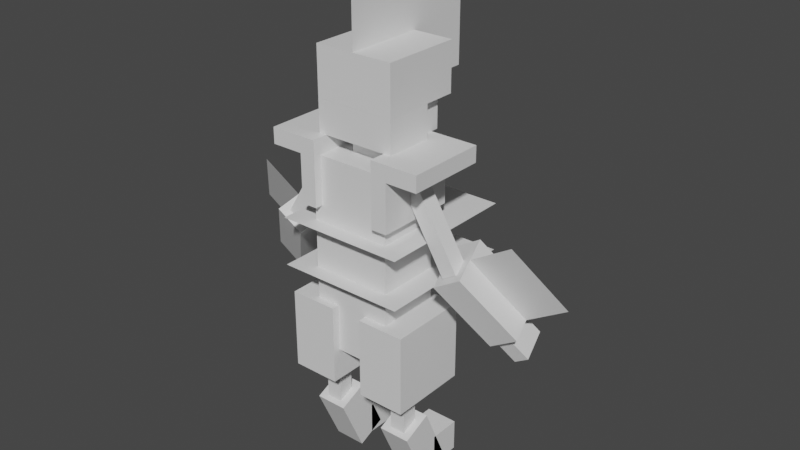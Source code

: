 # Source: bisharp.blend  (saved by Blender 2.81.16; exported with 4.5.12 LTS)
import bpy
from mathutils import Matrix  # noqa: F401  (used for matrix-valued properties, if any)

bpy.ops.wm.read_factory_settings(use_empty=True)
scene = bpy.context.scene
scene.name = 'Scene'

# ---- collections
col_collection = bpy.data.collections.new('Collection'); scene.collection.children.link(col_collection)

# ---- materials (node trees are filled in below, after node groups)
mat_default_obj = bpy.data.materials.new('Default OBJ')
mat_default_obj.use_transparent_shadow = False

# ---- material node trees
mat_default_obj.use_nodes = True; mat_default_obj.node_tree.nodes.clear()
_N = mat_default_obj.node_tree.nodes; _L = mat_default_obj.node_tree.links
n0 = _N.new('ShaderNodeOutputMaterial'); n0.name = 'Material Output'; n0.location = (300, 300)
n1 = _N.new('ShaderNodeBsdfPrincipled'); n1.name = 'Principled BSDF'; n1.location = (10, 300)
n1.distribution = 'GGX'
n1.subsurface_method = 'BURLEY'
n1.inputs[3].default_value = 1.45
n1.inputs[27].default_value = (0.0, 0.0, 0.0, 1.0)
n1.inputs[28].default_value = 1.0
_L.new(n1.outputs[0], n0.inputs[0])
n0.is_active_output = True

# ---- world
world_world = bpy.data.worlds.new('World'); scene.world = world_world
world_world.use_nodes = True; world_world.node_tree.nodes.clear()
_N = world_world.node_tree.nodes; _L = world_world.node_tree.links
n0 = _N.new('ShaderNodeOutputWorld'); n0.name = 'World Output'; n0.location = (300, 300)
n1 = _N.new('ShaderNodeBackground'); n1.name = 'Background'; n1.location = (10, 300)
n1.inputs[0].default_value = (0.05088, 0.05088, 0.05088, 1.0)
_L.new(n1.outputs[0], n0.inputs[0])
n0.is_active_output = True
world_world.color = (0.05088, 0.05088, 0.05088)
world_world.use_sun_shadow = False
world_world.sun_shadow_jitter_overblur = 0.0

# ---- meshes
me_right_arm = bpy.data.meshes.new('Right_arm')
me_right_arm.from_pydata([(0.2199, -0.3053, -0.03125), (0.1664, -0.3375, -0.03125), (-0.02679, -0.0161, -0.03125), (0.02679, 0.01609, -0.03125), (0.1664, -0.3375, 0.03125), (0.2199, -0.3053, 0.03125), (0.02679, 0.01609, 0.03125), (-0.02679, -0.0161, 0.03125)], [], [(0, 1, 2, 3), (4, 5, 6, 7), (3, 2, 7, 6), (5, 4, 1, 0), (5, 0, 3, 6), (1, 4, 7, 2)])
_uv = me_right_arm.uv_layers.new(name='UVMap')
_uv.uv.foreach_set('vector', [0.7031, 0.2812, 0.7188, 0.2812, 0.7188, 0.4688, 0.7031, 0.4688, 0.7344, 0.2812, 0.75, 0.2812, 0.75, 0.4688, 0.7344, 0.4688, 0.7031, 0.4688, 0.7188, 0.4688, 0.7188, 0.5, 0.7031, 0.5, 0.7188, 0.4688, 0.7344, 0.4688, 0.7344, 0.5, 0.7188, 0.5, 0.6875, 0.2812, 0.7031, 0.2812, 0.7031, 0.4688, 0.6875, 0.4688, 0.7188, 0.2812, 0.7344, 0.2812, 0.7344, 0.4688, 0.7188, 0.4688])
me_right_arm.materials.append(mat_default_obj)
me_right_arm.use_remesh_fix_poles = True
me_right_arm.use_remesh_preserve_attributes = False
me_right_arm.use_mirror_vertex_groups = False
me_right_arm.update()
me_right_arm_thick = bpy.data.meshes.new('Right_Arm_Thick')
me_right_arm_thick.from_pydata([(0.1639, -0.1514, -0.2491), (0.05672, -0.2157, -0.2491), (-0.08794, 0.02501, -0.1121), (0.01921, 0.08939, -0.1121), (0.09905, -0.2862, -0.08053), (0.2062, -0.2218, -0.08053), (0.06154, 0.01893, 0.05646), (-0.04561, -0.04545, 0.05646)], [], [(0, 1, 2, 3), (4, 5, 6, 7), (3, 2, 7, 6), (5, 4, 1, 0), (5, 0, 3, 6), (1, 4, 7, 2)])
_uv = me_right_arm_thick.uv_layers.new(name='UVMap')
_uv.uv.foreach_set('vector', [0.3594, 0.5, 0.3906, 0.5, 0.3906, 0.6562, 0.3594, 0.6562, 0.4375, 0.5, 0.4688, 0.5, 0.4688, 0.6562, 0.4375, 0.6562, 0.3594, 0.6562, 0.3906, 0.6562, 0.3906, 0.75, 0.3594, 0.75, 0.3906, 0.6562, 0.4219, 0.6562, 0.4219, 0.75, 0.3906, 0.75, 0.3125, 0.5, 0.3594, 0.5, 0.3594, 0.6562, 0.3125, 0.6562, 0.3906, 0.5, 0.4375, 0.5, 0.4375, 0.6562, 0.3906, 0.6562])
me_right_arm_thick.materials.append(mat_default_obj)
me_right_arm_thick.use_remesh_fix_poles = True
me_right_arm_thick.use_remesh_preserve_attributes = False
me_right_arm_thick.use_mirror_vertex_groups = False
me_right_arm_thick.update()
me_right_arm_spike = bpy.data.meshes.new('Right_Arm_Spike')
me_right_arm_spike.from_pydata([(0.1527, -0.07209, -0.0685), (-0.008029, -0.1687, -0.0685), (-0.1527, 0.07209, 0.0685), (0.008029, 0.1687, 0.0685)], [], [(1, 0, 3, 2)])
_uv = me_right_arm_spike.uv_layers.new(name='UVMap')
_uv.uv.foreach_set('vector', [0.3594, 0.3438, 0.3125, 0.3438, 0.3125, 0.5, 0.3594, 0.5])
me_right_arm_spike.materials.append(mat_default_obj)
me_right_arm_spike.use_remesh_fix_poles = True
me_right_arm_spike.use_remesh_preserve_attributes = False
me_right_arm_spike.use_mirror_vertex_groups = False
me_right_arm_spike.update()
me_right_hand = bpy.data.meshes.new('Right_Hand')
me_right_hand.from_pydata([(0.04161, -0.008571, -0.08357), (-0.01197, -0.04076, -0.08357), (-0.06983, 0.05554, -0.02878), (-0.01626, 0.08773, -0.02878), (0.01626, -0.08773, 0.02878), (0.06983, -0.05554, 0.02878), (0.01197, 0.04076, 0.08357), (-0.04161, 0.008572, 0.08357)], [], [(0, 1, 2, 3), (4, 5, 6, 7), (3, 2, 7, 6), (5, 4, 1, 0), (5, 0, 3, 6), (1, 4, 7, 2)])
_uv = me_right_hand.uv_layers.new(name='UVMap')
_uv.uv.foreach_set('vector', [0.375, 0.875, 0.3906, 0.875, 0.3906, 0.9375, 0.375, 0.9375, 0.4219, 0.875, 0.4375, 0.875, 0.4375, 0.9375, 0.4219, 0.9375, 0.375, 0.9375, 0.3906, 0.9375, 0.3906, 1.0, 0.375, 1.0, 0.3906, 0.9375, 0.4062, 0.9375, 0.4062, 1.0, 0.3906, 1.0, 0.3438, 0.875, 0.375, 0.875, 0.375, 0.9375, 0.3438, 0.9375, 0.3906, 0.875, 0.4219, 0.875, 0.4219, 0.9375, 0.3906, 0.9375])
me_right_hand.materials.append(mat_default_obj)
me_right_hand.use_remesh_fix_poles = True
me_right_hand.use_remesh_preserve_attributes = False
me_right_hand.use_mirror_vertex_groups = False
me_right_hand.update()
me_left_shoulder_vertical = bpy.data.meshes.new('Left_Shoulder_Vertical')
me_left_shoulder_vertical.from_pydata([(0.03125, -0.09375, -0.1562), (-0.03125, -0.09375, -0.1562), (-0.03125, 0.09375, -0.1562), (0.03125, 0.09375, -0.1562), (-0.03125, -0.09375, 0.1562), (0.03125, -0.09375, 0.1562), (0.03125, 0.09375, 0.1562), (-0.03125, 0.09375, 0.1562)], [], [(0, 1, 2, 3), (4, 5, 6, 7), (3, 2, 7, 6), (5, 4, 1, 0), (5, 0, 3, 6), (1, 4, 7, 2)])
_uv = me_left_shoulder_vertical.uv_layers.new(name='UVMap')
_uv.uv.foreach_set('vector', [0.9062, 0.03125, 0.8906, 0.03125, 0.8906, 0.125, 0.9062, 0.125, 1.0, 0.03125, 0.9844, 0.03125, 0.9844, 0.125, 1.0, 0.125, 0.9062, 0.125, 0.8906, 0.125, 0.8906, 0.2812, 0.9062, 0.2812, 0.9219, 0.125, 0.9062, 0.125, 0.9062, 0.2812, 0.9219, 0.2812, 0.9844, 0.03125, 0.9062, 0.03125, 0.9062, 0.125, 0.9844, 0.125, 0.8906, 0.03125, 0.8125, 0.03125, 0.8125, 0.125, 0.8906, 0.125])
me_left_shoulder_vertical.materials.append(mat_default_obj)
me_left_shoulder_vertical.use_remesh_fix_poles = True
me_left_shoulder_vertical.use_remesh_preserve_attributes = False
me_left_shoulder_vertical.use_mirror_vertex_groups = False
me_left_shoulder_vertical.update()
me_neck = bpy.data.meshes.new('Neck')
me_neck.from_pydata([(0.0625, -0.03125, -0.0625), (-0.0625, -0.03125, -0.0625), (-0.0625, 0.03125, -0.0625), (0.0625, 0.03125, -0.0625), (-0.0625, -0.03125, 0.0625), (0.0625, -0.03125, 0.0625), (0.0625, 0.03125, 0.0625), (-0.0625, 0.03125, 0.0625)], [], [(0, 1, 2, 3), (4, 5, 6, 7), (3, 2, 7, 6), (5, 4, 1, 0), (5, 0, 3, 6), (1, 4, 7, 2)])
_uv = me_neck.uv_layers.new(name='UVMap')
_uv.uv.foreach_set('vector', [0.3594, 0.75, 0.3906, 0.75, 0.3906, 0.7812, 0.3594, 0.7812, 0.4219, 0.75, 0.4531, 0.75, 0.4531, 0.7812, 0.4219, 0.7812, 0.3594, 0.7812, 0.3906, 0.7812, 0.3906, 0.8438, 0.3594, 0.8438, 0.3906, 0.7812, 0.4219, 0.7812, 0.4219, 0.8438, 0.3906, 0.8438, 0.3281, 0.75, 0.3594, 0.75, 0.3594, 0.7812, 0.3281, 0.7812, 0.3906, 0.75, 0.4219, 0.75, 0.4219, 0.7812, 0.3906, 0.7812])
me_neck.materials.append(mat_default_obj)
me_neck.use_remesh_fix_poles = True
me_neck.use_remesh_preserve_attributes = False
me_neck.use_mirror_vertex_groups = False
me_neck.update()
me_right_shoulder_horizontal = bpy.data.meshes.new('Right_Shoulder_Horizontal')
me_right_shoulder_horizontal.from_pydata([(0.09375, -0.03125, -0.1562), (-0.09375, -0.03125, -0.1562), (-0.09375, 0.03125, -0.1562), (0.09375, 0.03125, -0.1562), (-0.09375, -0.03125, 0.1562), (0.09375, -0.03125, 0.1562), (0.09375, 0.03125, 0.1562), (-0.09375, 0.03125, 0.1562)], [], [(0, 1, 2, 3), (4, 5, 6, 7), (3, 2, 7, 6), (5, 4, 1, 0), (5, 0, 3, 6), (1, 4, 7, 2)])
_uv = me_right_shoulder_horizontal.uv_layers.new(name='UVMap')
_uv.uv.foreach_set('vector', [0.8281, 0.2812, 0.875, 0.2812, 0.875, 0.3125, 0.8281, 0.3125, 0.9531, 0.2812, 1.0, 0.2812, 1.0, 0.3125, 0.9531, 0.3125, 0.8281, 0.3125, 0.875, 0.3125, 0.875, 0.4688, 0.8281, 0.4688, 0.875, 0.3125, 0.9219, 0.3125, 0.9219, 0.4688, 0.875, 0.4688, 0.75, 0.2812, 0.8281, 0.2812, 0.8281, 0.3125, 0.75, 0.3125, 0.875, 0.2812, 0.9531, 0.2812, 0.9531, 0.3125, 0.875, 0.3125])
me_right_shoulder_horizontal.materials.append(mat_default_obj)
me_right_shoulder_horizontal.use_remesh_fix_poles = True
me_right_shoulder_horizontal.use_remesh_preserve_attributes = False
me_right_shoulder_horizontal.use_mirror_vertex_groups = False
me_right_shoulder_horizontal.update()
me_left_hip = bpy.data.meshes.new('Left_hip')
me_left_hip.from_pydata([(0.09375, -0.1562, -0.1562), (-0.09375, -0.1562, -0.1562), (-0.09375, 0.1562, -0.1562), (0.09375, 0.1562, -0.1562), (-0.09375, -0.1562, 0.1562), (0.09375, -0.1562, 0.1562), (0.09375, 0.1562, 0.1562), (-0.09375, 0.1562, 0.1562)], [], [(0, 1, 2, 3), (4, 5, 6, 7), (3, 2, 7, 6), (5, 4, 1, 0), (5, 0, 3, 6), (1, 4, 7, 2)])
_uv = me_left_hip.uv_layers.new(name='UVMap')
_uv.uv.foreach_set('vector', [0.2188, 0.0, 0.2656, 0.0, 0.2656, 0.1562, 0.2188, 0.1562, 0.3438, 0.0, 0.3906, 0.0, 0.3906, 0.1562, 0.3438, 0.1562, 0.2188, 0.1562, 0.2656, 0.1562, 0.2656, 0.3125, 0.2188, 0.3125, 0.2656, 0.1562, 0.3125, 0.1562, 0.3125, 0.3125, 0.2656, 0.3125, 0.1406, 0.0, 0.2188, 0.0, 0.2188, 0.1562, 0.1406, 0.1562, 0.2656, 0.0, 0.3438, 0.0, 0.3438, 0.1562, 0.2656, 0.1562])
me_left_hip.materials.append(mat_default_obj)
me_left_hip.use_remesh_fix_poles = True
me_left_hip.use_remesh_preserve_attributes = False
me_left_hip.use_mirror_vertex_groups = False
me_left_hip.update()
me_left_leg = bpy.data.meshes.new('Left_Leg')
me_left_leg.from_pydata([(0.03125, -0.09375, -0.03125), (-0.03125, -0.09375, -0.03125), (-0.03125, 0.09375, -0.03125), (0.03125, 0.09375, -0.03125), (-0.03125, -0.09375, 0.03125), (0.03125, -0.09375, 0.03125), (0.03125, 0.09375, 0.03125), (-0.03125, 0.09375, 0.03125)], [], [(0, 1, 2, 3), (4, 5, 6, 7), (3, 2, 7, 6), (5, 4, 1, 0), (5, 0, 3, 6), (1, 4, 7, 2)])
_uv = me_left_leg.uv_layers.new(name='UVMap')
_uv.uv.foreach_set('vector', [0.75, 0.125, 0.7656, 0.125, 0.7656, 0.2188, 0.75, 0.2188, 0.7812, 0.125, 0.7969, 0.125, 0.7969, 0.2188, 0.7812, 0.2188, 0.75, 0.2188, 0.7656, 0.2188, 0.7656, 0.25, 0.75, 0.25, 0.7656, 0.2188, 0.7812, 0.2188, 0.7812, 0.25, 0.7656, 0.25, 0.7344, 0.125, 0.75, 0.125, 0.75, 0.2188, 0.7344, 0.2188, 0.7656, 0.125, 0.7812, 0.125, 0.7812, 0.2188, 0.7656, 0.2188])
me_left_leg.materials.append(mat_default_obj)
me_left_leg.use_remesh_fix_poles = True
me_left_leg.use_remesh_preserve_attributes = False
me_left_leg.use_mirror_vertex_groups = False
me_left_leg.update()
me_left_foot_slope = bpy.data.meshes.new('Left_Foot_Slope')
me_left_foot_slope.from_pydata([(0.0625, -0.08877, -0.1079), (-0.0625, -0.08877, -0.1079), (-0.0625, 0.1396, -0.006255), (0.0625, 0.1396, -0.006255), (-0.0625, -0.1396, 0.006254), (0.0625, -0.1396, 0.006254), (0.0625, 0.08877, 0.1079), (-0.0625, 0.08877, 0.1079)], [], [(0, 1, 2, 3), (4, 5, 6, 7), (3, 2, 7, 6), (5, 4, 1, 0), (5, 0, 3, 6), (1, 4, 7, 2)])
_uv = me_left_foot_slope.uv_layers.new(name='UVMap')
_uv.uv.foreach_set('vector', [0.03125, 0.0, 0.0625, 0.0, 0.0625, 0.125, 0.03125, 0.125, 0.09375, 0.0, 0.125, 0.0, 0.125, 0.125, 0.09375, 0.125, 0.03125, 0.125, 0.0625, 0.125, 0.0625, 0.1875, 0.03125, 0.1875, 0.0625, 0.125, 0.09375, 0.125, 0.09375, 0.1875, 0.0625, 0.1875, 0.0, 0.0, 0.03125, 0.0, 0.03125, 0.125, 0.0, 0.125, 0.0625, 0.0, 0.09375, 0.0, 0.09375, 0.125, 0.0625, 0.125])
me_left_foot_slope.materials.append(mat_default_obj)
me_left_foot_slope.use_remesh_fix_poles = True
me_left_foot_slope.use_remesh_preserve_attributes = False
me_left_foot_slope.use_mirror_vertex_groups = False
me_left_foot_slope.update()
me_left_floot_flat = bpy.data.meshes.new('Left_Floot_Flat')
me_left_floot_flat.from_pydata([(0.0625, -0.0625, -0.0625), (-0.0625, -0.0625, -0.0625), (-0.0625, 0.0625, -0.0625), (0.0625, 0.0625, -0.0625), (-0.0625, -0.0625, 0.0625), (0.0625, -0.0625, 0.0625), (0.0625, 0.0625, 0.0625), (-0.0625, 0.0625, 0.0625)], [], [(0, 1, 2, 3), (4, 5, 6, 7), (3, 2, 7, 6), (5, 4, 1, 0), (5, 0, 3, 6), (1, 4, 7, 2)])
_uv = me_left_floot_flat.uv_layers.new(name='UVMap')
_uv.uv.foreach_set('vector', [0.03125, 0.0625, 0.0625, 0.0625, 0.0625, 0.125, 0.03125, 0.125, 0.09375, 0.0625, 0.125, 0.0625, 0.125, 0.125, 0.09375, 0.125, 0.03125, 0.125, 0.0625, 0.125, 0.0625, 0.1875, 0.03125, 0.1875, 0.0625, 0.125, 0.09375, 0.125, 0.09375, 0.1875, 0.0625, 0.1875, 0.0, 0.0625, 0.03125, 0.0625, 0.03125, 0.125, 0.0, 0.125, 0.0625, 0.0625, 0.09375, 0.0625, 0.09375, 0.125, 0.0625, 0.125])
me_left_floot_flat.materials.append(mat_default_obj)
me_left_floot_flat.use_remesh_fix_poles = True
me_left_floot_flat.use_remesh_preserve_attributes = False
me_left_floot_flat.use_mirror_vertex_groups = False
me_left_floot_flat.update()
me_body = bpy.data.meshes.new('Body')
me_body.from_pydata([(0.1562, -0.375, -0.125), (-0.1562, -0.375, -0.125), (-0.1562, 0.375, -0.125), (0.1562, 0.375, -0.125), (-0.1562, -0.375, 0.125), (0.1562, -0.375, 0.125), (0.1562, 0.375, 0.125), (-0.1562, 0.375, 0.125)], [], [(0, 1, 2, 3), (4, 5, 6, 7), (3, 2, 7, 6), (5, 4, 1, 0), (5, 0, 3, 6), (1, 4, 7, 2)])
_uv = me_body.uv_layers.new(name='UVMap')
_uv.uv.foreach_set('vector', [0.4688, 0.0, 0.5469, 0.0, 0.5469, 0.375, 0.4688, 0.375, 0.6094, 0.0, 0.6875, 0.0, 0.6875, 0.375, 0.6094, 0.375, 0.4688, 0.375, 0.5469, 0.375, 0.5469, 0.5, 0.4688, 0.5, 0.5469, 0.375, 0.625, 0.375, 0.625, 0.5, 0.5469, 0.5, 0.4062, 0.0, 0.4688, 0.0, 0.4688, 0.375, 0.4062, 0.375, 0.5469, 0.0, 0.6094, 0.0, 0.6094, 0.375, 0.5469, 0.375])
me_body.materials.append(mat_default_obj)
me_body.use_remesh_fix_poles = True
me_body.use_remesh_preserve_attributes = False
me_body.use_mirror_vertex_groups = False
me_body.update()
me_head = bpy.data.meshes.new('Head')
me_head.from_pydata([(0.125, 0.0, -0.1562), (-0.125, 0.0, -0.1562), (-0.125, 0.25, -0.1562), (0.125, 0.25, -0.1562), (-0.125, 0.0, 0.09375), (0.125, 0.0, 0.09375), (0.125, 0.25, 0.09375), (-0.125, 0.25, 0.09375)], [], [(0, 1, 2, 3), (4, 5, 6, 7), (3, 2, 7, 6), (5, 4, 1, 0), (5, 0, 3, 6), (1, 4, 7, 2)])
_uv = me_head.uv_layers.new(name='UVMap')
_uv.uv.foreach_set('vector', [0.8125, 0.4688, 0.875, 0.4688, 0.875, 0.5938, 0.8125, 0.5938, 0.9375, 0.4688, 1.0, 0.4688, 1.0, 0.5938, 0.9375, 0.5938, 0.8125, 0.5938, 0.875, 0.5938, 0.875, 0.7188, 0.8125, 0.7188, 0.875, 0.5938, 0.9375, 0.5938, 0.9375, 0.7188, 0.875, 0.7188, 0.75, 0.4688, 0.8125, 0.4688, 0.8125, 0.5938, 0.75, 0.5938, 0.875, 0.4688, 0.9375, 0.4688, 0.9375, 0.5938, 0.875, 0.5938])
me_head.materials.append(mat_default_obj)
me_head.use_remesh_fix_poles = True
me_head.use_remesh_preserve_attributes = False
me_head.use_mirror_vertex_groups = False
me_head.update()
me_head_spike = bpy.data.meshes.new('Head_Spike')
me_head_spike.from_pydata([(0.0, -0.2188, 0.2812), (0.0, -0.2188, -0.2812), (0.0, 0.2188, -0.2812), (0.0, 0.2188, 0.2812)], [], [(1, 0, 3, 2)])
_uv = me_head_spike.uv_layers.new(name='UVMap')
_uv.uv.foreach_set('vector', [0.1406, 0.7812, 0.2812, 0.7812, 0.2812, 1.0, 0.1406, 1.0])
me_head_spike.materials.append(mat_default_obj)
me_head_spike.use_remesh_fix_poles = True
me_head_spike.use_remesh_preserve_attributes = False
me_head_spike.use_mirror_vertex_groups = False
me_head_spike.update()
me_helmet_bottom = bpy.data.meshes.new('Helmet_Bottom')
me_helmet_bottom.from_pydata([(0.1562, 0.0, -0.0625), (-0.1562, 0.0, -0.0625), (-0.1562, 0.125, -0.0625), (0.1562, 0.125, -0.0625), (-0.1562, 0.0, 0.125), (0.1562, 0.0, 0.125), (0.1562, 0.125, 0.125), (-0.1562, 0.125, 0.125)], [], [(0, 1, 2, 3), (4, 5, 6, 7), (3, 2, 7, 6), (5, 4, 1, 0), (5, 0, 3, 6), (1, 4, 7, 2)])
_uv = me_helmet_bottom.uv_layers.new(name='UVMap')
_uv.uv.foreach_set('vector', [0.04688, 0.3125, 0.125, 0.3125, 0.125, 0.375, 0.04688, 0.375, 0.1719, 0.3125, 0.25, 0.3125, 0.25, 0.375, 0.1719, 0.375, 0.04688, 0.375, 0.125, 0.375, 0.125, 0.4688, 0.04688, 0.4688, 0.125, 0.375, 0.2031, 0.375, 0.2031, 0.4688, 0.125, 0.4688, 0.0, 0.3125, 0.04688, 0.3125, 0.04688, 0.375, 0.0, 0.375, 0.125, 0.3125, 0.1719, 0.3125, 0.1719, 0.375, 0.125, 0.375])
me_helmet_bottom.materials.append(mat_default_obj)
me_helmet_bottom.use_remesh_fix_poles = True
me_helmet_bottom.use_remesh_preserve_attributes = False
me_helmet_bottom.use_mirror_vertex_groups = False
me_helmet_bottom.update()
me_helmet_top = bpy.data.meshes.new('Helmet_Top')
me_helmet_top.from_pydata([(0.1562, -0.09375, -0.1562), (-0.1562, -0.09375, -0.1562), (-0.1562, 0.09375, -0.1562), (0.1562, 0.09375, -0.1562), (-0.1562, -0.09375, 0.1562), (0.1562, -0.09375, 0.1562), (0.1562, 0.09375, 0.1562), (-0.1562, 0.09375, 0.1562)], [], [(0, 1, 2, 3), (4, 5, 6, 7), (3, 2, 7, 6), (5, 4, 1, 0), (5, 0, 3, 6), (1, 4, 7, 2)])
_uv = me_helmet_top.uv_layers.new(name='UVMap')
_uv.uv.foreach_set('vector', [0.07812, 0.5312, 0.1562, 0.5312, 0.1562, 0.625, 0.07812, 0.625, 0.2344, 0.5312, 0.3125, 0.5312, 0.3125, 0.625, 0.2344, 0.625, 0.07812, 0.625, 0.1562, 0.625, 0.1562, 0.7812, 0.07812, 0.7812, 0.1562, 0.625, 0.2344, 0.625, 0.2344, 0.7812, 0.1562, 0.7812, 0.0, 0.5312, 0.07812, 0.5312, 0.07812, 0.625, 0.0, 0.625, 0.1562, 0.5312, 0.2344, 0.5312, 0.2344, 0.625, 0.1562, 0.625])
me_helmet_top.materials.append(mat_default_obj)
me_helmet_top.use_remesh_fix_poles = True
me_helmet_top.use_remesh_preserve_attributes = False
me_helmet_top.use_mirror_vertex_groups = False
me_helmet_top.update()
me_left_arm = bpy.data.meshes.new('Left_arm')
me_left_arm.from_pydata([(-0.1664, -0.3375, -0.03125), (-0.2199, -0.3053, -0.03125), (-0.02679, 0.01609, -0.03125), (0.02679, -0.0161, -0.03125), (-0.2199, -0.3053, 0.03125), (-0.1664, -0.3375, 0.03125), (0.02679, -0.0161, 0.03125), (-0.02679, 0.01609, 0.03125)], [], [(0, 1, 2, 3), (4, 5, 6, 7), (3, 2, 7, 6), (5, 4, 1, 0), (5, 0, 3, 6), (1, 4, 7, 2)])
_uv = me_left_arm.uv_layers.new(name='UVMap')
_uv.uv.foreach_set('vector', [0.7031, 0.2812, 0.7188, 0.2812, 0.7188, 0.4688, 0.7031, 0.4688, 0.7344, 0.2812, 0.75, 0.2812, 0.75, 0.4688, 0.7344, 0.4688, 0.7031, 0.4688, 0.7188, 0.4688, 0.7188, 0.5, 0.7031, 0.5, 0.7188, 0.4688, 0.7344, 0.4688, 0.7344, 0.5, 0.7188, 0.5, 0.6875, 0.2812, 0.7031, 0.2812, 0.7031, 0.4688, 0.6875, 0.4688, 0.7188, 0.2812, 0.7344, 0.2812, 0.7344, 0.4688, 0.7188, 0.4688])
me_left_arm.materials.append(mat_default_obj)
me_left_arm.use_remesh_fix_poles = True
me_left_arm.use_remesh_preserve_attributes = False
me_left_arm.use_mirror_vertex_groups = False
me_left_arm.update()
me_left_arm_thick = bpy.data.meshes.new('Left_Arm_Thick')
me_left_arm_thick.from_pydata([(-0.05672, -0.2157, -0.2491), (-0.1639, -0.1514, -0.2491), (-0.01921, 0.08939, -0.1121), (0.08794, 0.02501, -0.1121), (-0.2062, -0.2218, -0.08053), (-0.09905, -0.2862, -0.08053), (0.04561, -0.04545, 0.05646), (-0.06154, 0.01893, 0.05646)], [], [(0, 1, 2, 3), (4, 5, 6, 7), (3, 2, 7, 6), (5, 4, 1, 0), (5, 0, 3, 6), (1, 4, 7, 2)])
_uv = me_left_arm_thick.uv_layers.new(name='UVMap')
_uv.uv.foreach_set('vector', [0.3594, 0.5, 0.3906, 0.5, 0.3906, 0.6562, 0.3594, 0.6562, 0.4375, 0.5, 0.4688, 0.5, 0.4688, 0.6562, 0.4375, 0.6562, 0.3594, 0.6562, 0.3906, 0.6562, 0.3906, 0.75, 0.3594, 0.75, 0.3906, 0.6562, 0.4219, 0.6562, 0.4219, 0.75, 0.3906, 0.75, 0.3125, 0.5, 0.3594, 0.5, 0.3594, 0.6562, 0.3125, 0.6562, 0.3906, 0.5, 0.4375, 0.5, 0.4375, 0.6562, 0.3906, 0.6562])
me_left_arm_thick.materials.append(mat_default_obj)
me_left_arm_thick.use_remesh_fix_poles = True
me_left_arm_thick.use_remesh_preserve_attributes = False
me_left_arm_thick.use_mirror_vertex_groups = False
me_left_arm_thick.update()
me_left_hand = bpy.data.meshes.new('Left_Hand')
me_left_hand.from_pydata([(0.01197, -0.04076, -0.08357), (-0.04161, -0.008572, -0.08357), (0.01626, 0.08773, -0.02878), (0.06983, 0.05554, -0.02878), (-0.06983, -0.05554, 0.02878), (-0.01626, -0.08773, 0.02878), (0.04161, 0.008571, 0.08357), (-0.01197, 0.04076, 0.08357)], [], [(0, 1, 2, 3), (4, 5, 6, 7), (3, 2, 7, 6), (5, 4, 1, 0), (5, 0, 3, 6), (1, 4, 7, 2)])
_uv = me_left_hand.uv_layers.new(name='UVMap')
_uv.uv.foreach_set('vector', [0.375, 0.875, 0.3906, 0.875, 0.3906, 0.9375, 0.375, 0.9375, 0.4219, 0.875, 0.4375, 0.875, 0.4375, 0.9375, 0.4219, 0.9375, 0.375, 0.9375, 0.3906, 0.9375, 0.3906, 1.0, 0.375, 1.0, 0.3906, 0.9375, 0.4062, 0.9375, 0.4062, 1.0, 0.3906, 1.0, 0.3438, 0.875, 0.375, 0.875, 0.375, 0.9375, 0.3438, 0.9375, 0.3906, 0.875, 0.4219, 0.875, 0.4219, 0.9375, 0.3906, 0.9375])
me_left_hand.materials.append(mat_default_obj)
me_left_hand.use_remesh_fix_poles = True
me_left_hand.use_remesh_preserve_attributes = False
me_left_hand.use_mirror_vertex_groups = False
me_left_hand.update()
me_left_arm_spike = bpy.data.meshes.new('Left_Arm_Spike')
me_left_arm_spike.from_pydata([(0.008029, -0.1687, -0.0685), (-0.1527, -0.07209, -0.0685), (-0.00803, 0.1687, 0.0685), (0.1527, 0.07209, 0.0685)], [], [(1, 0, 3, 2)])
_uv = me_left_arm_spike.uv_layers.new(name='UVMap')
_uv.uv.foreach_set('vector', [0.3125, 0.3438, 0.3594, 0.3438, 0.3594, 0.5, 0.3125, 0.5])
me_left_arm_spike.materials.append(mat_default_obj)
me_left_arm_spike.use_remesh_fix_poles = True
me_left_arm_spike.use_remesh_preserve_attributes = False
me_left_arm_spike.use_mirror_vertex_groups = False
me_left_arm_spike.update()
me_left_shoulder_horizontal = bpy.data.meshes.new('Left_Shoulder_Horizontal')
me_left_shoulder_horizontal.from_pydata([(0.09375, -0.03125, -0.1562), (-0.09375, -0.03125, -0.1562), (-0.09375, 0.03125, -0.1562), (0.09375, 0.03125, -0.1562), (-0.09375, -0.03125, 0.1562), (0.09375, -0.03125, 0.1562), (0.09375, 0.03125, 0.1562), (-0.09375, 0.03125, 0.1562)], [], [(0, 1, 2, 3), (4, 5, 6, 7), (3, 2, 7, 6), (5, 4, 1, 0), (5, 0, 3, 6), (1, 4, 7, 2)])
_uv = me_left_shoulder_horizontal.uv_layers.new(name='UVMap')
_uv.uv.foreach_set('vector', [0.875, 0.2812, 0.8281, 0.2812, 0.8281, 0.3125, 0.875, 0.3125, 1.0, 0.2812, 0.9531, 0.2812, 0.9531, 0.3125, 1.0, 0.3125, 0.875, 0.3125, 0.8281, 0.3125, 0.8281, 0.4688, 0.875, 0.4688, 0.9219, 0.3125, 0.875, 0.3125, 0.875, 0.4688, 0.9219, 0.4688, 0.9531, 0.2812, 0.875, 0.2812, 0.875, 0.3125, 0.9531, 0.3125, 0.8281, 0.2812, 0.75, 0.2812, 0.75, 0.3125, 0.8281, 0.3125])
me_left_shoulder_horizontal.materials.append(mat_default_obj)
me_left_shoulder_horizontal.use_remesh_fix_poles = True
me_left_shoulder_horizontal.use_remesh_preserve_attributes = False
me_left_shoulder_horizontal.use_mirror_vertex_groups = False
me_left_shoulder_horizontal.update()
me_top_body_spikes = bpy.data.meshes.new('Top_Body_Spikes')
me_top_body_spikes.from_pydata([(0.25, 0.0, -0.2812), (-0.25, 0.0, -0.2812), (-0.25, 0.0, 0.2812), (0.25, 0.0, 0.2812)], [], [(3, 2, 1, 0)])
_uv = me_top_body_spikes.uv_layers.new(name='UVMap')
_uv.uv.foreach_set('vector', [0.7344, 0.7188, 0.8594, 0.7188, 0.8594, 1.0, 0.7344, 1.0])
me_top_body_spikes.materials.append(mat_default_obj)
me_top_body_spikes.use_remesh_fix_poles = True
me_top_body_spikes.use_remesh_preserve_attributes = False
me_top_body_spikes.use_mirror_vertex_groups = False
me_top_body_spikes.update()
me_right_hip = bpy.data.meshes.new('Right_hip')
me_right_hip.from_pydata([(0.09375, -0.1562, -0.1562), (-0.09375, -0.1562, -0.1562), (-0.09375, 0.1562, -0.1562), (0.09375, 0.1562, -0.1562), (-0.09375, -0.1562, 0.1562), (0.09375, -0.1562, 0.1562), (0.09375, 0.1562, 0.1562), (-0.09375, 0.1562, 0.1562)], [], [(0, 1, 2, 3), (4, 5, 6, 7), (3, 2, 7, 6), (5, 4, 1, 0), (5, 0, 3, 6), (1, 4, 7, 2)])
_uv = me_right_hip.uv_layers.new(name='UVMap')
_uv.uv.foreach_set('vector', [0.2188, 0.0, 0.2656, 0.0, 0.2656, 0.1562, 0.2188, 0.1562, 0.3438, 0.0, 0.3906, 0.0, 0.3906, 0.1562, 0.3438, 0.1562, 0.2188, 0.1562, 0.2656, 0.1562, 0.2656, 0.3125, 0.2188, 0.3125, 0.2656, 0.1562, 0.3125, 0.1562, 0.3125, 0.3125, 0.2656, 0.3125, 0.1406, 0.0, 0.2188, 0.0, 0.2188, 0.1562, 0.1406, 0.1562, 0.2656, 0.0, 0.3438, 0.0, 0.3438, 0.1562, 0.2656, 0.1562])
me_right_hip.materials.append(mat_default_obj)
me_right_hip.use_remesh_fix_poles = True
me_right_hip.use_remesh_preserve_attributes = False
me_right_hip.use_mirror_vertex_groups = False
me_right_hip.update()
me_right_leg = bpy.data.meshes.new('Right_Leg')
me_right_leg.from_pydata([(0.03125, -0.09375, -0.03125), (-0.03125, -0.09375, -0.03125), (-0.03125, 0.09375, -0.03125), (0.03125, 0.09375, -0.03125), (-0.03125, -0.09375, 0.03125), (0.03125, -0.09375, 0.03125), (0.03125, 0.09375, 0.03125), (-0.03125, 0.09375, 0.03125)], [], [(0, 1, 2, 3), (4, 5, 6, 7), (3, 2, 7, 6), (5, 4, 1, 0), (5, 0, 3, 6), (1, 4, 7, 2)])
_uv = me_right_leg.uv_layers.new(name='UVMap')
_uv.uv.foreach_set('vector', [0.75, 0.125, 0.7656, 0.125, 0.7656, 0.2188, 0.75, 0.2188, 0.7812, 0.125, 0.7969, 0.125, 0.7969, 0.2188, 0.7812, 0.2188, 0.75, 0.2188, 0.7656, 0.2188, 0.7656, 0.25, 0.75, 0.25, 0.7656, 0.2188, 0.7812, 0.2188, 0.7812, 0.25, 0.7656, 0.25, 0.7344, 0.125, 0.75, 0.125, 0.75, 0.2188, 0.7344, 0.2188, 0.7656, 0.125, 0.7812, 0.125, 0.7812, 0.2188, 0.7656, 0.2188])
me_right_leg.materials.append(mat_default_obj)
me_right_leg.use_remesh_fix_poles = True
me_right_leg.use_remesh_preserve_attributes = False
me_right_leg.use_mirror_vertex_groups = False
me_right_leg.update()
me_right_foot_slope = bpy.data.meshes.new('Right_Foot_Slope')
me_right_foot_slope.from_pydata([(0.0625, -0.08877, -0.1079), (-0.0625, -0.08877, -0.1079), (-0.0625, 0.1396, -0.006255), (0.0625, 0.1396, -0.006255), (-0.0625, -0.1396, 0.006254), (0.0625, -0.1396, 0.006254), (0.0625, 0.08877, 0.1079), (-0.0625, 0.08877, 0.1079)], [], [(0, 1, 2, 3), (4, 5, 6, 7), (3, 2, 7, 6), (5, 4, 1, 0), (5, 0, 3, 6), (1, 4, 7, 2)])
_uv = me_right_foot_slope.uv_layers.new(name='UVMap')
_uv.uv.foreach_set('vector', [0.03125, 0.0, 0.0625, 0.0, 0.0625, 0.125, 0.03125, 0.125, 0.09375, 0.0, 0.125, 0.0, 0.125, 0.125, 0.09375, 0.125, 0.03125, 0.125, 0.0625, 0.125, 0.0625, 0.1875, 0.03125, 0.1875, 0.0625, 0.125, 0.09375, 0.125, 0.09375, 0.1875, 0.0625, 0.1875, 0.0, 0.0, 0.03125, 0.0, 0.03125, 0.125, 0.0, 0.125, 0.0625, 0.0, 0.09375, 0.0, 0.09375, 0.125, 0.0625, 0.125])
me_right_foot_slope.materials.append(mat_default_obj)
me_right_foot_slope.use_remesh_fix_poles = True
me_right_foot_slope.use_remesh_preserve_attributes = False
me_right_foot_slope.use_mirror_vertex_groups = False
me_right_foot_slope.update()
me_right_foot_flat = bpy.data.meshes.new('Right_Foot_Flat')
me_right_foot_flat.from_pydata([(0.0625, -0.0625, -0.0625), (-0.0625, -0.0625, -0.0625), (-0.0625, 0.0625, -0.0625), (0.0625, 0.0625, -0.0625), (-0.0625, -0.0625, 0.0625), (0.0625, -0.0625, 0.0625), (0.0625, 0.0625, 0.0625), (-0.0625, 0.0625, 0.0625)], [], [(0, 1, 2, 3), (4, 5, 6, 7), (3, 2, 7, 6), (5, 4, 1, 0), (5, 0, 3, 6), (1, 4, 7, 2)])
_uv = me_right_foot_flat.uv_layers.new(name='UVMap')
_uv.uv.foreach_set('vector', [0.03125, 0.0625, 0.0625, 0.0625, 0.0625, 0.125, 0.03125, 0.125, 0.09375, 0.0625, 0.125, 0.0625, 0.125, 0.125, 0.09375, 0.125, 0.03125, 0.125, 0.0625, 0.125, 0.0625, 0.1875, 0.03125, 0.1875, 0.0625, 0.125, 0.09375, 0.125, 0.09375, 0.1875, 0.0625, 0.1875, 0.0, 0.0625, 0.03125, 0.0625, 0.03125, 0.125, 0.0, 0.125, 0.0625, 0.0625, 0.09375, 0.0625, 0.09375, 0.125, 0.0625, 0.125])
me_right_foot_flat.materials.append(mat_default_obj)
me_right_foot_flat.use_remesh_fix_poles = True
me_right_foot_flat.use_remesh_preserve_attributes = False
me_right_foot_flat.use_mirror_vertex_groups = False
me_right_foot_flat.update()
me_bottom_body_spikes = bpy.data.meshes.new('Bottom_Body_Spikes')
me_bottom_body_spikes.from_pydata([(0.25, 0.0, -0.2812), (-0.25, 0.0, -0.2812), (-0.25, 0.0, 0.2812), (0.25, 0.0, 0.2812)], [], [(3, 2, 1, 0)])
_uv = me_bottom_body_spikes.uv_layers.new(name='UVMap')
_uv.uv.foreach_set('vector', [0.7344, 0.7188, 0.8594, 0.7188, 0.8594, 1.0, 0.7344, 1.0])
me_bottom_body_spikes.materials.append(mat_default_obj)
me_bottom_body_spikes.use_remesh_fix_poles = True
me_bottom_body_spikes.use_remesh_preserve_attributes = False
me_bottom_body_spikes.use_mirror_vertex_groups = False
me_bottom_body_spikes.update()
me_right_shoulder_vertical = bpy.data.meshes.new('Right_Shoulder_Vertical')
me_right_shoulder_vertical.from_pydata([(0.03125, -0.09375, -0.1562), (-0.03125, -0.09375, -0.1562), (-0.03125, 0.09375, -0.1562), (0.03125, 0.09375, -0.1562), (-0.03125, -0.09375, 0.1562), (0.03125, -0.09375, 0.1562), (0.03125, 0.09375, 0.1562), (-0.03125, 0.09375, 0.1562)], [], [(0, 1, 2, 3), (4, 5, 6, 7), (3, 2, 7, 6), (5, 4, 1, 0), (5, 0, 3, 6), (1, 4, 7, 2)])
_uv = me_right_shoulder_vertical.uv_layers.new(name='UVMap')
_uv.uv.foreach_set('vector', [0.8906, 0.03125, 0.9062, 0.03125, 0.9062, 0.125, 0.8906, 0.125, 0.9844, 0.03125, 1.0, 0.03125, 1.0, 0.125, 0.9844, 0.125, 0.8906, 0.125, 0.9062, 0.125, 0.9062, 0.2812, 0.8906, 0.2812, 0.9062, 0.125, 0.9219, 0.125, 0.9219, 0.2812, 0.9062, 0.2812, 0.8125, 0.03125, 0.8906, 0.03125, 0.8906, 0.125, 0.8125, 0.125, 0.9062, 0.03125, 0.9844, 0.03125, 0.9844, 0.125, 0.9062, 0.125])
me_right_shoulder_vertical.materials.append(mat_default_obj)
me_right_shoulder_vertical.use_remesh_fix_poles = True
me_right_shoulder_vertical.use_remesh_preserve_attributes = False
me_right_shoulder_vertical.use_mirror_vertex_groups = False
me_right_shoulder_vertical.update()

# ---- objects
ob_right_arm = bpy.data.objects.new('Right_arm', me_right_arm)
ob_right_arm_thick = bpy.data.objects.new('Right_Arm_Thick', me_right_arm_thick)
ob_right_arm_spike = bpy.data.objects.new('Right_Arm_Spike', me_right_arm_spike)
ob_right_hand = bpy.data.objects.new('Right_Hand', me_right_hand)
ob_left_shoulder_vertical = bpy.data.objects.new('Left_Shoulder_Vertical', me_left_shoulder_vertical)
ob_neck = bpy.data.objects.new('Neck', me_neck)
ob_right_shoulder_horizontal = bpy.data.objects.new('Right_Shoulder_Horizontal', me_right_shoulder_horizontal)
ob_left_hip = bpy.data.objects.new('Left_hip', me_left_hip)
ob_left_leg = bpy.data.objects.new('Left_Leg', me_left_leg)
ob_left_foot_slope = bpy.data.objects.new('Left_Foot_Slope', me_left_foot_slope)
ob_left_floot_flat = bpy.data.objects.new('Left_Floot_Flat', me_left_floot_flat)
ob_body = bpy.data.objects.new('Body', me_body)
ob_head = bpy.data.objects.new('Head', me_head)
ob_head_spike = bpy.data.objects.new('Head_Spike', me_head_spike)
ob_helmet_bottom = bpy.data.objects.new('Helmet_Bottom', me_helmet_bottom)
ob_helmet_top = bpy.data.objects.new('Helmet_Top', me_helmet_top)
ob_left_arm = bpy.data.objects.new('Left_arm', me_left_arm)
ob_left_arm_thick = bpy.data.objects.new('Left_Arm_Thick', me_left_arm_thick)
ob_left_hand = bpy.data.objects.new('Left_Hand', me_left_hand)
ob_left_arm_spike = bpy.data.objects.new('Left_Arm_Spike', me_left_arm_spike)
ob_left_shoulder_horizontal = bpy.data.objects.new('Left_Shoulder_Horizontal', me_left_shoulder_horizontal)
ob_top_body_spikes = bpy.data.objects.new('Top_Body_Spikes', me_top_body_spikes)
ob_right_hip = bpy.data.objects.new('Right_hip', me_right_hip)
ob_right_leg = bpy.data.objects.new('Right_Leg', me_right_leg)
ob_right_foot_slope = bpy.data.objects.new('Right_Foot_Slope', me_right_foot_slope)
ob_right_foot_flat = bpy.data.objects.new('Right_Foot_Flat', me_right_foot_flat)
ob_bottom_body_spikes = bpy.data.objects.new('Bottom_Body_Spikes', me_bottom_body_spikes)
ob_right_shoulder_vertical = bpy.data.objects.new('Right_Shoulder_Vertical', me_right_shoulder_vertical)

# ---- transforms, parenting, visibility, modifiers, constraints
ob_right_arm.parent = ob_body
ob_right_arm.matrix_parent_inverse = Matrix(((1.0, 0.0, 0.0, -0.0), (0.0, -1.629e-07, 1.0, -0.8994), (-0.0, -1.0, -1.629e-07, -0.03125), (-0.0, 0.0, -0.0, 1.0)))
ob_right_arm.location = (0.1607, -0.03125, 1.258)
ob_right_arm.rotation_euler = (1.571, -0.0, 0.0)
ob_right_arm.lineart.crease_threshold = 0.0
ob_right_arm_thick.parent = ob_right_arm
ob_right_arm_thick.matrix_parent_inverse = Matrix(((1.0, 0.0, 0.0, -0.1607), (0.0, -1.629e-07, 1.0, -1.258), (-0.0, -1.0, -1.629e-07, -0.03125), (-0.0, 0.0, -0.0, 1.0)))
ob_right_arm_thick.location = (0.3539, -0.03125, 0.9369)
ob_right_arm_thick.rotation_euler = (1.571, -0.0, 0.0)
ob_right_arm_thick.lineart.crease_threshold = 0.0
ob_right_arm_spike.parent = ob_right_arm_thick
ob_right_arm_spike.matrix_parent_inverse = Matrix(((1.0, 0.0, 0.0, -0.3539), (0.0, -1.629e-07, 1.0, -0.9369), (-0.0, -1.0, -1.629e-07, -0.03125), (-0.0, 0.0, -0.0, 1.0)))
ob_right_arm_spike.location = (0.5469, 0.06505, 0.9189)
ob_right_arm_spike.rotation_euler = (1.571, -0.0, 0.0)
ob_right_arm_spike.lineart.crease_threshold = 0.0
ob_right_hand.parent = ob_right_arm_thick
ob_right_hand.matrix_parent_inverse = Matrix(((1.0, 0.0, 0.0, -0.3539), (0.0, -1.629e-07, 1.0, -0.9369), (-0.0, -1.0, -1.629e-07, -0.03125), (-0.0, 0.0, -0.0, 1.0)))
ob_right_hand.location = (0.4875, 0.1609, 0.6538)
ob_right_hand.rotation_euler = (1.571, -0.0, 0.0)
ob_right_hand.lineart.crease_threshold = 0.0
ob_left_shoulder_vertical.parent = ob_body
ob_left_shoulder_vertical.matrix_parent_inverse = Matrix(((1.0, 0.0, 0.0, -0.0), (0.0, -1.629e-07, 1.0, -0.8994), (-0.0, -1.0, -1.629e-07, -0.03125), (-0.0, 0.0, -0.0, 1.0)))
ob_left_shoulder_vertical.location = (-0.1562, -0.03125, 1.181)
ob_left_shoulder_vertical.rotation_euler = (1.571, -0.0, 0.0)
ob_left_shoulder_vertical.lineart.crease_threshold = 0.0
ob_neck.parent = ob_body
ob_neck.matrix_parent_inverse = Matrix(((1.0, 0.0, 0.0, -0.0), (0.0, -1.629e-07, 1.0, -0.8994), (-0.0, -1.0, -1.629e-07, -0.03125), (-0.0, 0.0, -0.0, 1.0)))
ob_neck.location = (0.0, 3.564e-08, 1.306)
ob_neck.rotation_euler = (1.571, -0.0, 0.0)
ob_neck.lineart.crease_threshold = 0.0
ob_right_shoulder_horizontal.parent = ob_right_shoulder_vertical
ob_right_shoulder_horizontal.matrix_parent_inverse = Matrix(((1.0, 0.0, 0.0, -0.1562), (0.0, -1.629e-07, 1.0, -1.181), (-0.0, -1.0, -1.629e-07, -0.03125), (-0.0, 0.0, -0.0, 1.0)))
ob_right_shoulder_horizontal.location = (0.2188, -0.03125, 1.306)
ob_right_shoulder_horizontal.rotation_euler = (1.571, -0.0, 0.0)
ob_right_shoulder_horizontal.lineart.crease_threshold = 0.0
ob_left_hip.parent = ob_body
ob_left_hip.matrix_parent_inverse = Matrix(((1.0, 0.0, 0.0, -0.0), (0.0, -1.629e-07, 1.0, -0.8994), (-0.0, -1.0, -1.629e-07, -0.03125), (-0.0, 0.0, -0.0, 1.0)))
ob_left_hip.location = (-0.1562, -0.03125, 0.5557)
ob_left_hip.rotation_euler = (1.571, -0.0, 0.0)
ob_left_hip.lineart.crease_threshold = 0.0
ob_left_leg.parent = ob_left_hip
ob_left_leg.matrix_parent_inverse = Matrix(((1.0, 0.0, -0.0, 0.1562), (0.0, -1.629e-07, 1.0, -0.5557), (-0.0, -1.0, -1.629e-07, -0.03125), (-0.0, 0.0, -0.0, 1.0)))
ob_left_leg.location = (-0.1562, -0.0625, 0.3057)
ob_left_leg.rotation_euler = (1.571, -0.0, 0.0)
ob_left_leg.lineart.crease_threshold = 0.0
ob_left_foot_slope.parent = ob_left_leg
ob_left_foot_slope.matrix_parent_inverse = Matrix(((1.0, 0.0, -0.0, 0.1562), (0.0, -1.629e-07, 1.0, -0.3057), (-0.0, -1.0, -1.629e-07, -0.0625), (-0.0, 0.0, -0.0, 1.0)))
ob_left_foot_slope.location = (-0.1562, -0.006254, 0.1348)
ob_left_foot_slope.rotation_euler = (1.571, -0.0, 0.0)
ob_left_foot_slope.lineart.crease_threshold = 0.0
ob_left_floot_flat.parent = ob_left_foot_slope
ob_left_floot_flat.matrix_parent_inverse = Matrix(((1.0, 0.0, -0.0, 0.1562), (0.0, -1.629e-07, 1.0, -0.1348), (-0.0, -1.0, -1.629e-07, -0.006254), (-0.0, 0.0, -0.0, 1.0)))
ob_left_floot_flat.location = (-0.1562, 0.1108, 0.08383)
ob_left_floot_flat.rotation_euler = (1.571, -0.0, 0.0)
ob_left_floot_flat.lineart.crease_threshold = 0.0
ob_body.location = (0.0, -0.03125, 0.8994)
ob_body.rotation_euler = (1.571, -0.0, 0.0)
ob_body.lineart.crease_threshold = 0.0
ob_head.parent = ob_neck
ob_head.matrix_parent_inverse = Matrix(((1.0, 0.0, 0.0, -0.0), (0.0, -1.629e-07, 1.0, -1.306), (0.0, -1.0, -1.629e-07, 2.477e-07), (-0.0, 0.0, -0.0, 1.0)))
ob_head.location = (0.0, 2.794e-08, 1.337)
ob_head.rotation_euler = (1.571, -0.0, 0.0)
ob_head.lineart.crease_threshold = 0.0
ob_head_spike.parent = ob_helmet_top
ob_head_spike.matrix_parent_inverse = Matrix(((1.0, 0.0, 0.0, -0.0), (0.0, -1.629e-07, 1.0, -1.556), (0.0, -1.0, -1.629e-07, 0.03125), (-0.0, 0.0, -0.0, 1.0)))
ob_head_spike.location = (0.0, 0.1562, 1.681)
ob_head_spike.rotation_euler = (1.571, -0.0, 0.0)
ob_head_spike.lineart.crease_threshold = 0.0
ob_helmet_bottom.parent = ob_head
ob_helmet_bottom.matrix_parent_inverse = Matrix(((1.0, 0.0, 0.0, -0.0), (0.0, -1.629e-07, 1.0, -1.337), (0.0, -1.0, -1.629e-07, 2.451e-07), (-0.0, 0.0, -0.0, 1.0)))
ob_helmet_bottom.location = (0.0, 3.166e-08, 1.337)
ob_helmet_bottom.rotation_euler = (1.571, -0.0, 0.0)
ob_helmet_bottom.lineart.crease_threshold = 0.0
ob_helmet_top.parent = ob_head
ob_helmet_top.matrix_parent_inverse = Matrix(((1.0, 0.0, 0.0, -0.0), (0.0, -1.629e-07, 1.0, -1.337), (0.0, -1.0, -1.629e-07, 2.451e-07), (-0.0, 0.0, -0.0, 1.0)))
ob_helmet_top.location = (0.0, 0.03125, 1.556)
ob_helmet_top.rotation_euler = (1.571, -0.0, 0.0)
ob_helmet_top.lineart.crease_threshold = 0.0
ob_left_arm.parent = ob_body
ob_left_arm.matrix_parent_inverse = Matrix(((1.0, 0.0, 0.0, -0.0), (0.0, -1.629e-07, 1.0, -0.8994), (-0.0, -1.0, -1.629e-07, -0.03125), (-0.0, 0.0, -0.0, 1.0)))
ob_left_arm.location = (-0.1607, -0.03125, 1.258)
ob_left_arm.rotation_euler = (1.571, -0.0, 0.0)
ob_left_arm.lineart.crease_threshold = 0.0
ob_left_arm_thick.parent = ob_left_arm
ob_left_arm_thick.matrix_parent_inverse = Matrix(((1.0, 0.0, -0.0, 0.1607), (0.0, -1.629e-07, 1.0, -1.258), (-0.0, -1.0, -1.629e-07, -0.03125), (-0.0, 0.0, -0.0, 1.0)))
ob_left_arm_thick.location = (-0.3539, -0.03125, 0.9369)
ob_left_arm_thick.rotation_euler = (1.571, -0.0, 0.0)
ob_left_arm_thick.lineart.crease_threshold = 0.0
ob_left_hand.parent = ob_left_arm_thick
ob_left_hand.matrix_parent_inverse = Matrix(((1.0, 0.0, -0.0, 0.3539), (0.0, -1.629e-07, 1.0, -0.9369), (-0.0, -1.0, -1.629e-07, -0.03125), (-0.0, 0.0, -0.0, 1.0)))
ob_left_hand.location = (-0.4875, 0.1609, 0.6538)
ob_left_hand.rotation_euler = (1.571, -0.0, 0.0)
ob_left_hand.lineart.crease_threshold = 0.0
ob_left_arm_spike.parent = ob_left_arm_thick
ob_left_arm_spike.matrix_parent_inverse = Matrix(((1.0, 0.0, -0.0, 0.3539), (0.0, -1.629e-07, 1.0, -0.9369), (-0.0, -1.0, -1.629e-07, -0.03125), (-0.0, 0.0, -0.0, 1.0)))
ob_left_arm_spike.location = (-0.5469, 0.06505, 0.9189)
ob_left_arm_spike.rotation_euler = (1.571, -0.0, 0.0)
ob_left_arm_spike.lineart.crease_threshold = 0.0
ob_left_shoulder_horizontal.parent = ob_left_shoulder_vertical
ob_left_shoulder_horizontal.matrix_parent_inverse = Matrix(((1.0, 0.0, -0.0, 0.1562), (0.0, -1.629e-07, 1.0, -1.181), (-0.0, -1.0, -1.629e-07, -0.03125), (-0.0, 0.0, -0.0, 1.0)))
ob_left_shoulder_horizontal.location = (-0.2188, -0.03125, 1.306)
ob_left_shoulder_horizontal.rotation_euler = (1.571, -0.0, 0.0)
ob_left_shoulder_horizontal.lineart.crease_threshold = 0.0
ob_top_body_spikes.parent = ob_body
ob_top_body_spikes.matrix_parent_inverse = Matrix(((1.0, 0.0, 0.0, -0.0), (0.0, -1.629e-07, 1.0, -0.8994), (-0.0, -1.0, -1.629e-07, -0.03125), (-0.0, 0.0, -0.0, 1.0)))
ob_top_body_spikes.location = (0.0, 0.0625, 1.024)
ob_top_body_spikes.rotation_euler = (1.571, -0.0, 0.0)
ob_top_body_spikes.lineart.crease_threshold = 0.0
ob_right_hip.parent = ob_body
ob_right_hip.matrix_parent_inverse = Matrix(((1.0, 0.0, 0.0, -0.0), (0.0, -1.629e-07, 1.0, -0.8994), (-0.0, -1.0, -1.629e-07, -0.03125), (-0.0, 0.0, -0.0, 1.0)))
ob_right_hip.location = (0.1562, -0.03125, 0.5557)
ob_right_hip.rotation_euler = (1.571, -0.0, 0.0)
ob_right_hip.lineart.crease_threshold = 0.0
ob_right_leg.parent = ob_right_hip
ob_right_leg.matrix_parent_inverse = Matrix(((1.0, 0.0, 0.0, -0.1562), (0.0, -1.629e-07, 1.0, -0.5557), (-0.0, -1.0, -1.629e-07, -0.03125), (-0.0, 0.0, -0.0, 1.0)))
ob_right_leg.location = (0.1562, -0.0625, 0.3057)
ob_right_leg.rotation_euler = (1.571, -0.0, 0.0)
ob_right_leg.lineart.crease_threshold = 0.0
ob_right_foot_slope.parent = ob_right_leg
ob_right_foot_slope.matrix_parent_inverse = Matrix(((1.0, 0.0, 0.0, -0.1562), (0.0, -1.629e-07, 1.0, -0.3057), (-0.0, -1.0, -1.629e-07, -0.0625), (-0.0, 0.0, -0.0, 1.0)))
ob_right_foot_slope.location = (0.1562, -0.006254, 0.1348)
ob_right_foot_slope.rotation_euler = (1.571, -0.0, 0.0)
ob_right_foot_slope.lineart.crease_threshold = 0.0
ob_right_foot_flat.parent = ob_right_foot_slope
ob_right_foot_flat.matrix_parent_inverse = Matrix(((1.0, 0.0, 0.0, -0.1562), (0.0, -1.629e-07, 1.0, -0.1348), (-0.0, -1.0, -1.629e-07, -0.006254), (-0.0, 0.0, -0.0, 1.0)))
ob_right_foot_flat.location = (0.1562, 0.1108, 0.08383)
ob_right_foot_flat.rotation_euler = (1.571, -0.0, 0.0)
ob_right_foot_flat.lineart.crease_threshold = 0.0
ob_bottom_body_spikes.parent = ob_body
ob_bottom_body_spikes.matrix_parent_inverse = Matrix(((1.0, 0.0, 0.0, -0.0), (0.0, -1.629e-07, 1.0, -0.8994), (-0.0, -1.0, -1.629e-07, -0.03125), (-0.0, 0.0, -0.0, 1.0)))
ob_bottom_body_spikes.location = (0.0, 0.0625, 0.8369)
ob_bottom_body_spikes.rotation_euler = (1.571, -0.0, 0.0)
ob_bottom_body_spikes.lineart.crease_threshold = 0.0
ob_right_shoulder_vertical.parent = ob_body
ob_right_shoulder_vertical.matrix_parent_inverse = Matrix(((1.0, 0.0, 0.0, -0.0), (0.0, -1.629e-07, 1.0, -0.8994), (-0.0, -1.0, -1.629e-07, -0.03125), (-0.0, 0.0, -0.0, 1.0)))
ob_right_shoulder_vertical.location = (0.1562, -0.03125, 1.181)
ob_right_shoulder_vertical.rotation_euler = (1.571, -0.0, 0.0)
ob_right_shoulder_vertical.lineart.crease_threshold = 0.0

# ---- collection membership
col_collection.objects.link(ob_right_arm)
col_collection.objects.link(ob_right_arm_thick)
col_collection.objects.link(ob_right_arm_spike)
col_collection.objects.link(ob_right_hand)
col_collection.objects.link(ob_left_shoulder_vertical)
col_collection.objects.link(ob_neck)
col_collection.objects.link(ob_right_shoulder_horizontal)
col_collection.objects.link(ob_left_hip)
col_collection.objects.link(ob_left_leg)
col_collection.objects.link(ob_left_foot_slope)
col_collection.objects.link(ob_left_floot_flat)
col_collection.objects.link(ob_body)
col_collection.objects.link(ob_head)
col_collection.objects.link(ob_head_spike)
col_collection.objects.link(ob_helmet_bottom)
col_collection.objects.link(ob_helmet_top)
col_collection.objects.link(ob_left_arm)
col_collection.objects.link(ob_left_arm_thick)
col_collection.objects.link(ob_left_hand)
col_collection.objects.link(ob_left_arm_spike)
col_collection.objects.link(ob_left_shoulder_horizontal)
col_collection.objects.link(ob_top_body_spikes)
col_collection.objects.link(ob_right_hip)
col_collection.objects.link(ob_right_leg)
col_collection.objects.link(ob_right_foot_slope)
col_collection.objects.link(ob_right_foot_flat)
col_collection.objects.link(ob_bottom_body_spikes)
col_collection.objects.link(ob_right_shoulder_vertical)

# ---- scene / render settings (as saved in the file)
scene.frame_start = 1; scene.frame_end = 250; scene.frame_set(1)
scene.render.engine = 'BLENDER_EEVEE_NEXT'
scene.cycles.use_denoising = False
scene.cycles.samples = 128
scene.cycles.sampling_pattern = 'TABULATED_SOBOL'
scene.cycles.use_adaptive_sampling = False
scene.cycles.use_light_tree = False
scene.view_settings.view_transform = 'Filmic'
bpy.context.view_layer.update()

# ---- added for rendering (the .blend has no active camera and no usable light): camera, sun
cam_auto = bpy.data.cameras.new('AutoCamera')
cam_auto.lens = 50.0
cam_auto.sensor_width = 36.0
cam_auto.clip_end = 1000.0
ob_auto_camera = bpy.data.objects.new('AutoCamera', cam_auto)
scene.collection.objects.link(ob_auto_camera)
ob_auto_camera.location = (2.26907, -2.61351, 2.76255)
ob_auto_camera.rotation_euler = (1.09748, -7.21219e-08, 0.694738)
scene.camera = ob_auto_camera
light_auto_sun = bpy.data.lights.new('AutoSun', 'SUN')
light_auto_sun.energy = 3.0
light_auto_sun.angle = 0.0523599
ob_auto_sun = bpy.data.objects.new('AutoSun', light_auto_sun)
scene.collection.objects.link(ob_auto_sun)
ob_auto_sun.rotation_euler = (0.872665, 0.174533, 0.523599)
bpy.context.view_layer.update()
